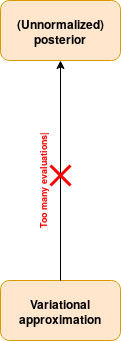

The diagram above was exported from draw.io. Its source (the exported page's mxGraphModel, read from the mxfile embedded in the PNG):
<mxGraphModel dx="854" dy="456" grid="1" gridSize="10" guides="1" tooltips="1" connect="1" arrows="1" fold="1" page="1" pageScale="1" pageWidth="850" pageHeight="1100" math="0" shadow="0">
  <root>
    <mxCell id="0" />
    <mxCell id="1" parent="0" />
    <mxCell id="mAhhsrUJ44RPKb4bspjG-1" value="(Unnormalized) posterior" style="rounded=1;whiteSpace=wrap;html=1;fontStyle=1;fillColor=#ffe6cc;strokeColor=#d79b00;" vertex="1" parent="1">
      <mxGeometry x="330" y="70" width="120" height="60" as="geometry" />
    </mxCell>
    <mxCell id="mAhhsrUJ44RPKb4bspjG-4" value="Variational approximation" style="rounded=1;whiteSpace=wrap;html=1;fontStyle=1;fillColor=#ffe6cc;strokeColor=#d79b00;" vertex="1" parent="1">
      <mxGeometry x="330" y="350" width="120" height="60" as="geometry" />
    </mxCell>
    <mxCell id="mAhhsrUJ44RPKb4bspjG-14" value="" style="endArrow=classic;html=1;fontSize=9;entryX=0.5;entryY=1;entryDx=0;entryDy=0;exitX=0.5;exitY=0;exitDx=0;exitDy=0;fillColor=#f8cecc;strokeColor=#000000;" edge="1" parent="1" source="mAhhsrUJ44RPKb4bspjG-4" target="mAhhsrUJ44RPKb4bspjG-1">
      <mxGeometry width="50" height="50" relative="1" as="geometry">
        <mxPoint x="340" y="470" as="sourcePoint" />
        <mxPoint x="390" y="420" as="targetPoint" />
      </mxGeometry>
    </mxCell>
    <mxCell id="mAhhsrUJ44RPKb4bspjG-15" value="" style="endArrow=none;html=1;strokeColor=#FF0000;fontSize=9;strokeWidth=3;" edge="1" parent="1">
      <mxGeometry width="50" height="50" relative="1" as="geometry">
        <mxPoint x="380" y="255" as="sourcePoint" />
        <mxPoint x="400" y="235" as="targetPoint" />
      </mxGeometry>
    </mxCell>
    <mxCell id="mAhhsrUJ44RPKb4bspjG-18" value="" style="endArrow=none;html=1;strokeColor=#FF0000;fontSize=9;strokeWidth=3;" edge="1" parent="1">
      <mxGeometry width="50" height="50" relative="1" as="geometry">
        <mxPoint x="380" y="235" as="sourcePoint" />
        <mxPoint x="400" y="255" as="targetPoint" />
        <Array as="points">
          <mxPoint x="400" y="255" />
        </Array>
      </mxGeometry>
    </mxCell>
    <mxCell id="mAhhsrUJ44RPKb4bspjG-26" value="&lt;font color=&quot;#FF0000&quot;&gt;Too many evaluations|&lt;/font&gt;" style="text;html=1;resizable=0;points=[];autosize=1;align=left;verticalAlign=top;spacingTop=-4;fontSize=9;rotation=-90;fontStyle=1" vertex="1" parent="1">
      <mxGeometry x="315" y="240" width="110" height="10" as="geometry" />
    </mxCell>
  </root>
</mxGraphModel>